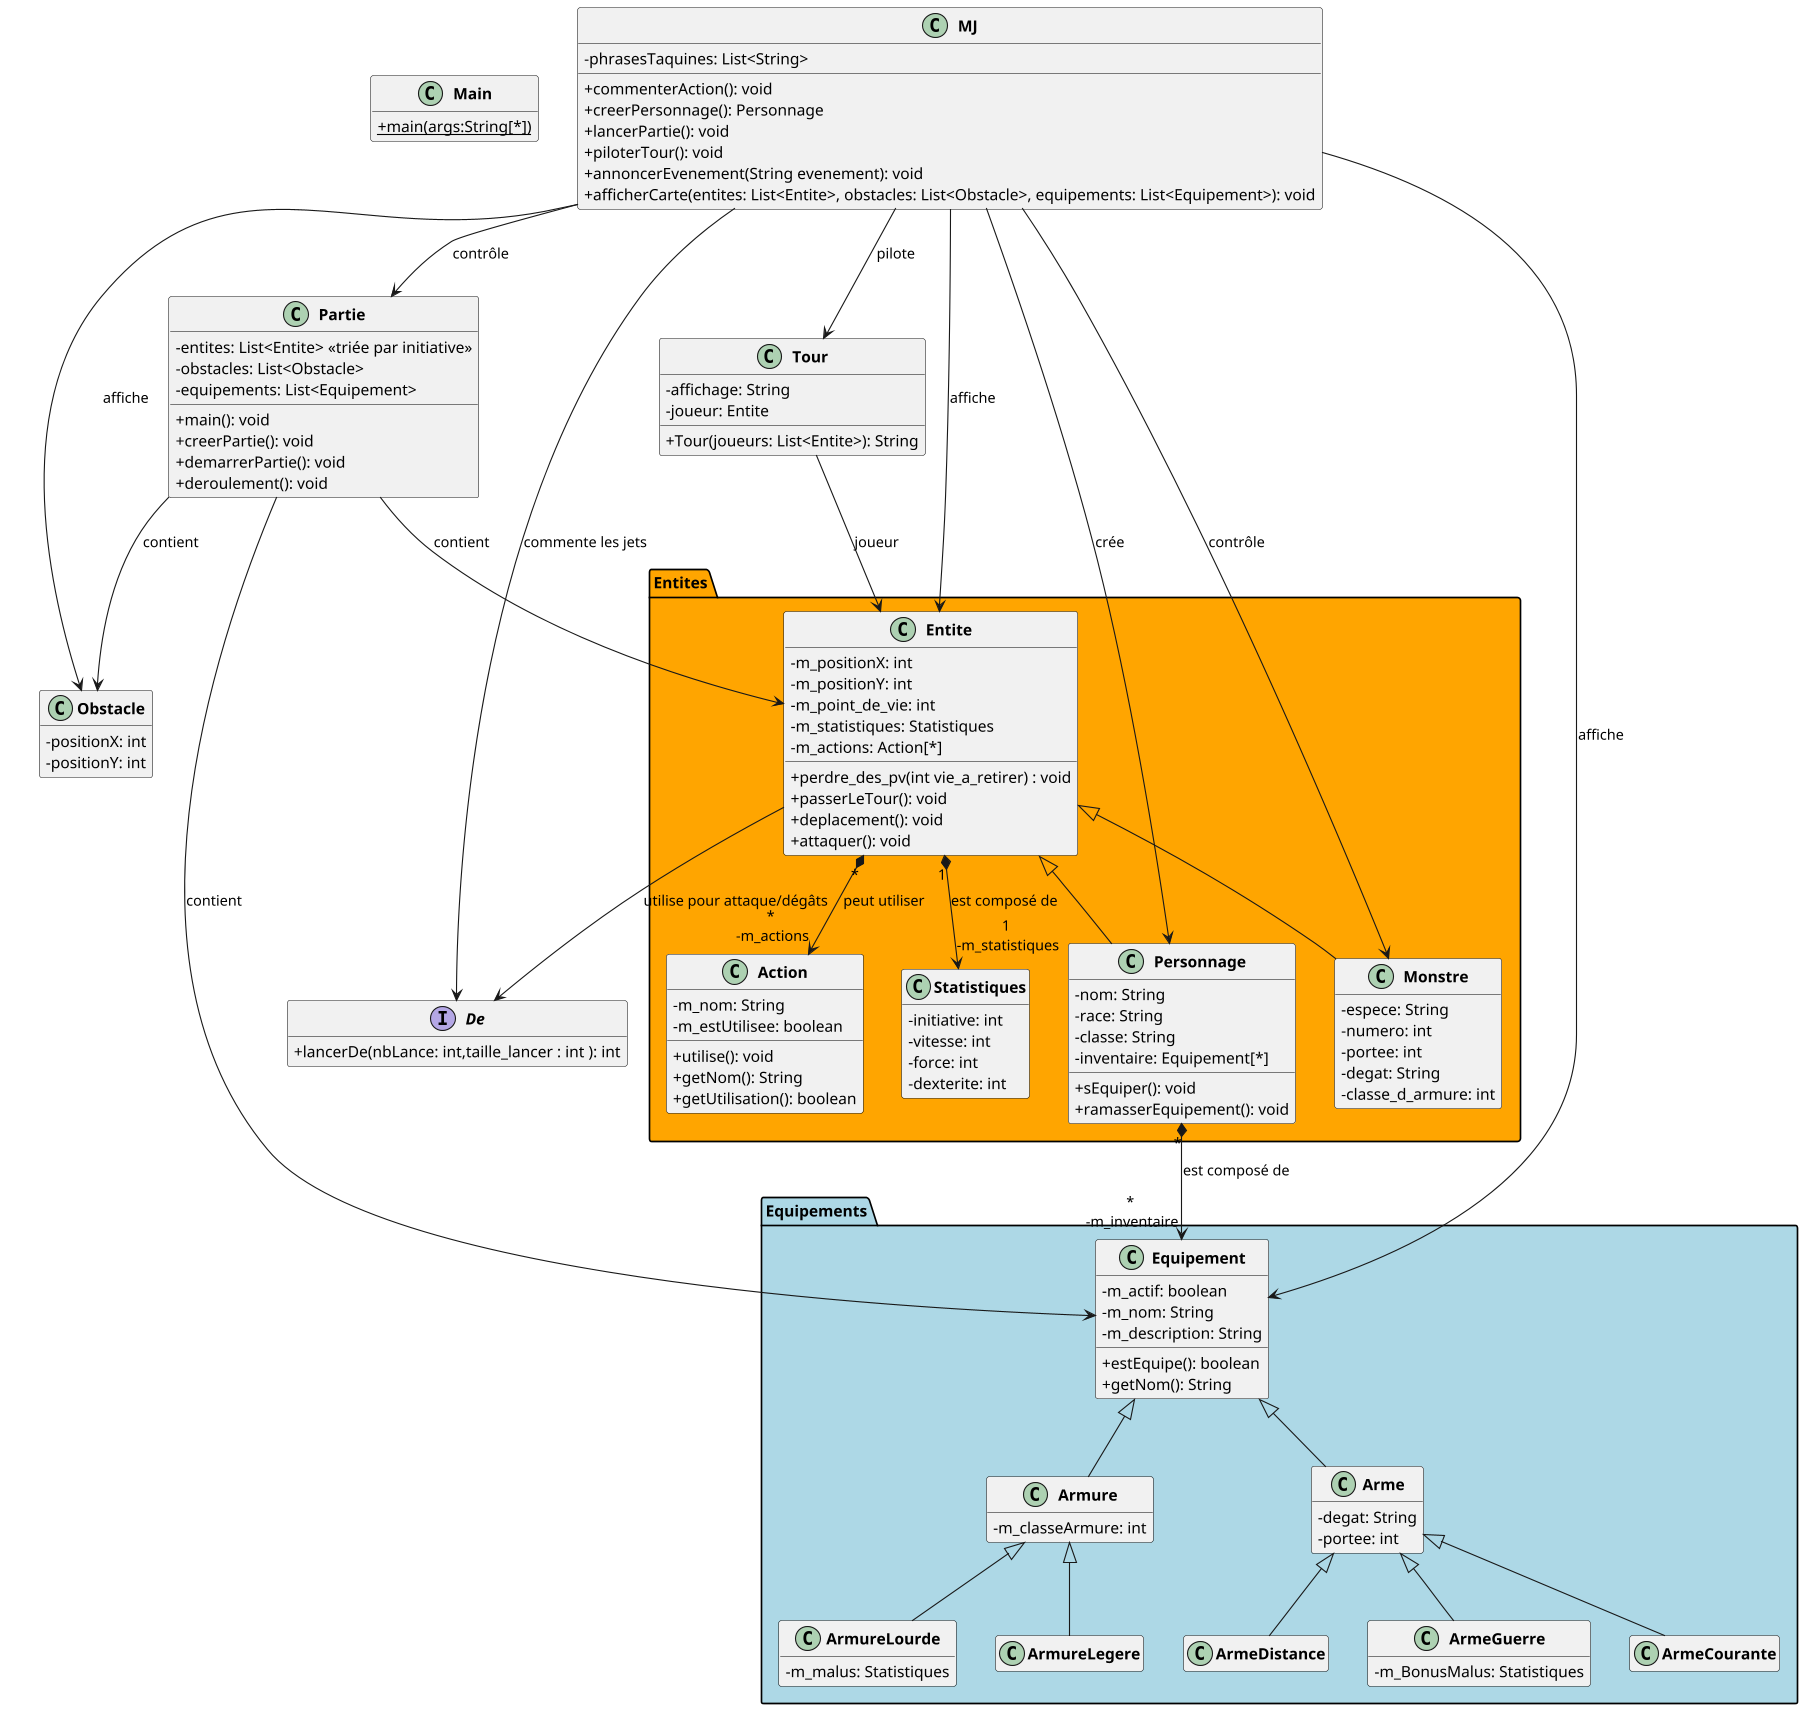

The diagram above was rendered by PlantUML. Its source (embedded in the PNG):
@startuml
skinparam classAttributeIconSize 0
skinparam classFontStyle Bold
'skinparam style strictuml
hide empty members

class Main
{
    +{static} main(args:String[*])
}

package Entites #Orange{
    class Entite {
      - m_positionX: int
      - m_positionY: int
      - m_point_de_vie: int
      - m_statistiques: Statistiques
      - m_actions: Action[*]
      + perdre_des_pv(int vie_a_retirer) : void
      + passerLeTour(): void
      + deplacement(): void
      + attaquer(): void
    }
    class Action{
      - m_nom: String
      - m_estUtilisee: boolean
      + utilise(): void
      + getNom(): String
      + getUtilisation(): boolean
    }
    class Statistiques {
      - initiative: int
      - vitesse: int
      - force: int
      - dexterite: int
    }

    class Personnage extends Entite {
      - nom: String
      - race: String
      - classe: String
      - inventaire: Equipement[*]
      + sEquiper(): void
      + ramasserEquipement(): void
    }

    class Monstre extends Entite{
      - espece: String
      - numero: int
      - portee: int
      - degat: String
      - classe_d_armure: int
    }
 'lien Entites
  Entite "1" *--> "1\n -m_statistiques" Statistiques : est composé de
  Entite "*" *--> "*\n -m_actions" Action: peut utiliser
}

package Equipements #LightBlue{

    class Equipement {
      - m_actif: boolean
      - m_nom: String
      - m_description: String
      + estEquipe(): boolean
      + getNom(): String
    }

    class Armure extends Equipement {
      - m_classeArmure: int
    }
    class ArmureLourde extends Armure{
      - m_malus: Statistiques
    }
    class ArmureLegere extends Armure{
    }

    class Arme extends Equipement {
      - degat: String
      - portee: int
    }
    class ArmeGuerre extends Arme{
      - m_BonusMalus: Statistiques
    }
    class ArmeCourante extends Arme{
    }
    class ArmeDistance extends Arme{
    }
}
'lien entre Equipements et Entites
Personnage "*" *--> "*\n -m_inventaire" Equipement: est composé de

class Obstacle {
  - positionX: int
  - positionY: int
}

interface De {
  + lancerDe(nbLance: int,taille_lancer : int ): int
}

class Tour {
  - affichage: String
  - joueur: Entite
  + Tour(joueurs: List<Entite>): String
}

class Partie {
  - entites: List<Entite> <<triée par initiative>>
  - obstacles: List<Obstacle>
  - equipements: List<Equipement>
  + main(): void
  + creerPartie(): void
  + demarrerPartie(): void
  + deroulement(): void
}

class MJ {
  - phrasesTaquines: List<String>
  + commenterAction(): void
  + creerPersonnage(): Personnage
  + lancerPartie(): void
  + piloterTour(): void
  + annoncerEvenement(String evenement): void
  + afficherCarte(entites: List<Entite>, obstacles: List<Obstacle>, equipements: List<Equipement>): void
}

' Liens logiques
MJ --> Personnage : crée
MJ --> Partie : contrôle
MJ --> Tour : pilote
MJ --> Monstre : contrôle
MJ --> De : commente les jets
MJ --> Entite : affiche
MJ --> Obstacle : affiche
MJ --> Equipement : affiche
Tour --> Entite : joueur
Partie --> Entite : contient
Partie --> Obstacle : contient
Partie --> Equipement : contient
Entite --> De : utilise pour attaque/dégâts



@enduml